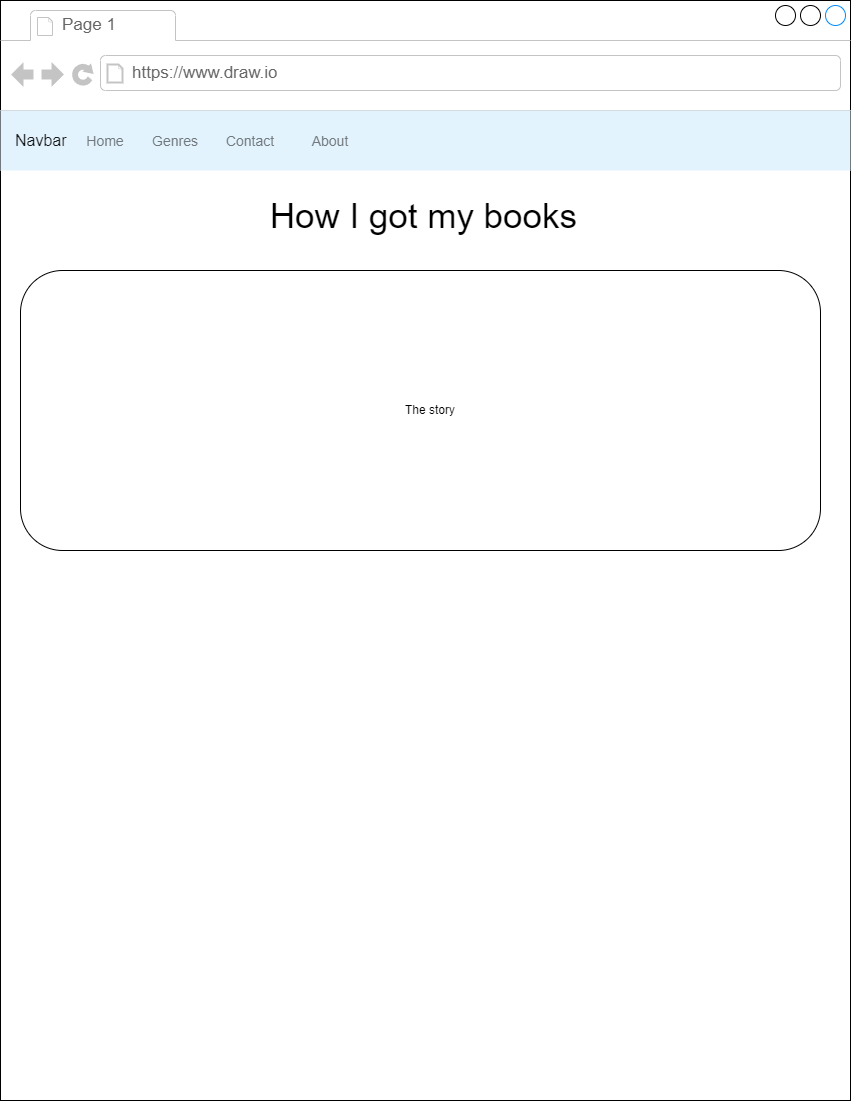

The diagram above was exported from draw.io. Its source (the exported page's mxGraphModel, read from the mxfile embedded in the PNG):
<mxGraphModel dx="792" dy="1130" grid="1" gridSize="10" guides="1" tooltips="1" connect="1" arrows="1" fold="1" page="1" pageScale="1" pageWidth="850" pageHeight="1100" math="0" shadow="0">
  <root>
    <mxCell id="0" />
    <mxCell id="1" parent="0" />
    <mxCell id="ddFwB4yya5M_i2DbzwrN-1" value="" style="strokeWidth=1;shadow=0;dashed=0;align=center;html=1;shape=mxgraph.mockup.containers.browserWindow;rSize=0;strokeColor2=#008cff;strokeColor3=#c4c4c4;mainText=,;recursiveResize=0;" vertex="1" parent="1">
      <mxGeometry width="850" height="1100" as="geometry" />
    </mxCell>
    <mxCell id="ddFwB4yya5M_i2DbzwrN-2" value="Page 1" style="strokeWidth=1;shadow=0;dashed=0;align=center;html=1;shape=mxgraph.mockup.containers.anchor;fontSize=17;fontColor=#666666;align=left;whiteSpace=wrap;" vertex="1" parent="ddFwB4yya5M_i2DbzwrN-1">
      <mxGeometry x="60" y="12" width="110" height="26" as="geometry" />
    </mxCell>
    <mxCell id="ddFwB4yya5M_i2DbzwrN-3" value="https://www.draw.io" style="strokeWidth=1;shadow=0;dashed=0;align=center;html=1;shape=mxgraph.mockup.containers.anchor;rSize=0;fontSize=17;fontColor=#666666;align=left;" vertex="1" parent="ddFwB4yya5M_i2DbzwrN-1">
      <mxGeometry x="130" y="60" width="250" height="26" as="geometry" />
    </mxCell>
    <mxCell id="ddFwB4yya5M_i2DbzwrN-4" value="Navbar" style="html=1;shadow=0;dashed=0;fillColor=#E3F3FD;strokeColor=none;fontSize=16;fontColor=#161819;align=left;spacing=15;" vertex="1" parent="ddFwB4yya5M_i2DbzwrN-1">
      <mxGeometry y="110" width="850" height="60" as="geometry" />
    </mxCell>
    <mxCell id="ddFwB4yya5M_i2DbzwrN-5" value="Home" style="fillColor=none;strokeColor=none;fontSize=14;fontColor=#71797e;align=center;" vertex="1" parent="ddFwB4yya5M_i2DbzwrN-4">
      <mxGeometry width="70" height="40" relative="1" as="geometry">
        <mxPoint x="70" y="10" as="offset" />
      </mxGeometry>
    </mxCell>
    <mxCell id="ddFwB4yya5M_i2DbzwrN-6" value="Genres" style="fillColor=none;strokeColor=none;fontSize=14;fontColor=#71797E;align=center;" vertex="1" parent="ddFwB4yya5M_i2DbzwrN-4">
      <mxGeometry width="70" height="40" relative="1" as="geometry">
        <mxPoint x="140" y="10" as="offset" />
      </mxGeometry>
    </mxCell>
    <mxCell id="ddFwB4yya5M_i2DbzwrN-7" value="Contact" style="fillColor=none;strokeColor=none;fontSize=14;fontColor=#71797E;align=center;spacingRight=0;" vertex="1" parent="ddFwB4yya5M_i2DbzwrN-4">
      <mxGeometry width="80" height="40" relative="1" as="geometry">
        <mxPoint x="210" y="10" as="offset" />
      </mxGeometry>
    </mxCell>
    <mxCell id="ddFwB4yya5M_i2DbzwrN-8" value="About" style="fillColor=none;strokeColor=none;fontSize=14;fontColor=#71797E;align=center;" vertex="1" parent="ddFwB4yya5M_i2DbzwrN-4">
      <mxGeometry width="80" height="40" relative="1" as="geometry">
        <mxPoint x="290" y="10" as="offset" />
      </mxGeometry>
    </mxCell>
    <mxCell id="ddFwB4yya5M_i2DbzwrN-11" value="&lt;font style=&quot;font-size: 35px;&quot;&gt;How I got my books&lt;/font&gt;&amp;nbsp;" style="text;html=1;align=center;verticalAlign=middle;whiteSpace=wrap;rounded=0;" vertex="1" parent="ddFwB4yya5M_i2DbzwrN-1">
      <mxGeometry y="170" width="850" height="90" as="geometry" />
    </mxCell>
    <mxCell id="ddFwB4yya5M_i2DbzwrN-12" value="" style="rounded=1;whiteSpace=wrap;html=1;" vertex="1" parent="ddFwB4yya5M_i2DbzwrN-1">
      <mxGeometry x="20" y="270" width="800" height="280" as="geometry" />
    </mxCell>
    <mxCell id="ddFwB4yya5M_i2DbzwrN-13" value="The story" style="text;html=1;align=center;verticalAlign=middle;whiteSpace=wrap;rounded=0;" vertex="1" parent="ddFwB4yya5M_i2DbzwrN-1">
      <mxGeometry x="320" y="320" width="220" height="180" as="geometry" />
    </mxCell>
  </root>
</mxGraphModel>